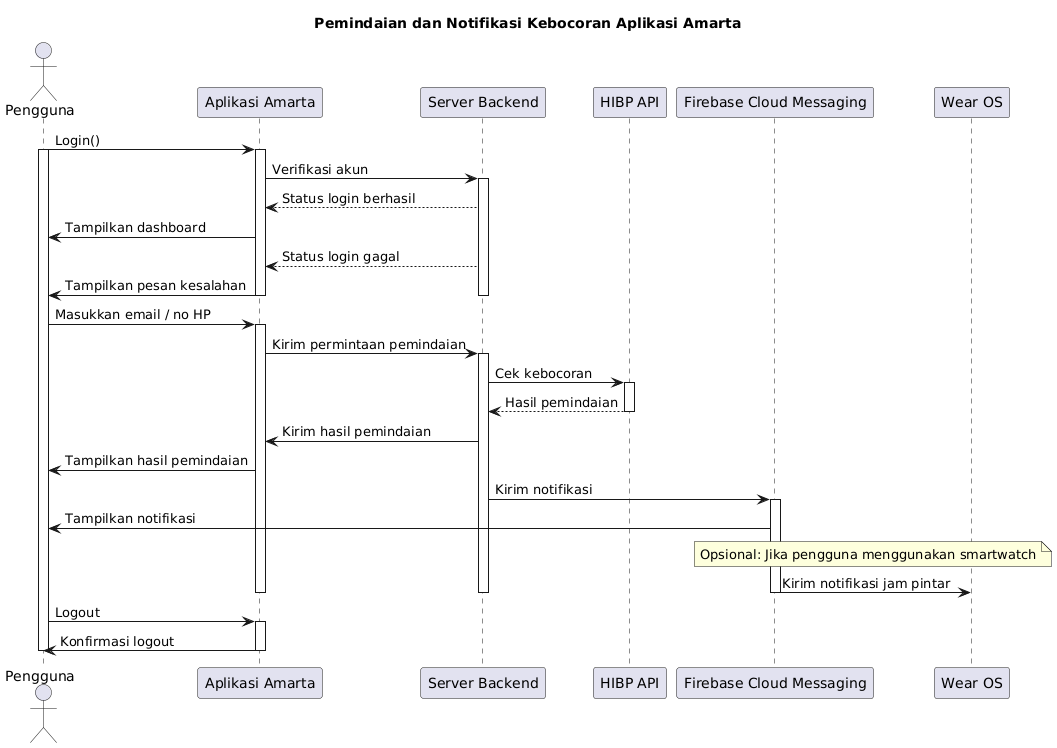

The diagram above was rendered by PlantUML. Its source (embedded in the PNG):
@startuml
title Pemindaian dan Notifikasi Kebocoran Aplikasi Amarta

actor Pengguna
participant "Aplikasi Amarta" as App
participant "Server Backend" as Backend
participant "HIBP API" as HIBP
participant "Firebase Cloud Messaging" as FCM
participant "Wear OS" as Wear

Pengguna -> App : Login()
activate Pengguna
activate App

App -> Backend : Verifikasi akun
activate Backend

Backend --> App : Status login berhasil
App -> Pengguna : Tampilkan dashboard

Backend --> App : Status login gagal
App -> Pengguna : Tampilkan pesan kesalahan

deactivate Backend
deactivate App

Pengguna -> App : Masukkan email / no HP
activate App

App -> Backend : Kirim permintaan pemindaian
activate Backend

Backend -> HIBP : Cek kebocoran
activate HIBP
HIBP --> Backend : Hasil pemindaian
deactivate HIBP

Backend -> App : Kirim hasil pemindaian
App -> Pengguna : Tampilkan hasil pemindaian

Backend -> FCM : Kirim notifikasi
activate FCM

FCM -> Pengguna : Tampilkan notifikasi

note over FCM, Wear
Opsional: Jika pengguna menggunakan smartwatch
end note

FCM -> Wear : Kirim notifikasi jam pintar
deactivate FCM

deactivate Backend
deactivate App

Pengguna -> App : Logout
activate App
App -> Pengguna : Konfirmasi logout
deactivate App
deactivate Pengguna
@enduml